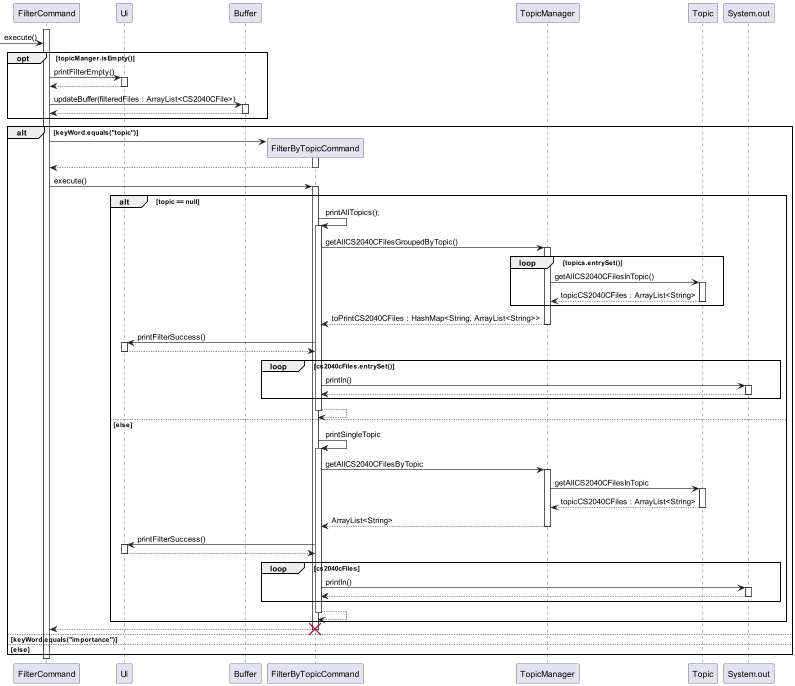

The diagram above was rendered by PlantUML. Its source (embedded in the PNG):
@startuml
activate FilterCommand

-> FilterCommand : execute()
    opt topicManger.isEmpty()
        FilterCommand -> Ui : printFilterEmpty()
        activate Ui
        return
        FilterCommand -> Buffer : updateBuffer(filteredFiles : ArrayList<CS2040CFile>)
        activate Buffer
        return
    end
    alt keyWord.equals("topic")
        FilterCommand -> FilterByTopicCommand **
        activate FilterByTopicCommand
        return

        FilterCommand -> FilterByTopicCommand : execute()
        activate FilterByTopicCommand
            alt topic == null
                FilterByTopicCommand -> FilterByTopicCommand : printAllTopics();
                activate FilterByTopicCommand
                    FilterByTopicCommand -> TopicManager : getAllCS2040CFilesGroupedByTopic()
                    activate TopicManager
                        loop topics.entrySet()
                            TopicManager -> Topic : getAllCS2040CFilesInTopic()
                            activate Topic
                            return topicCS2040CFiles : ArrayList<String>
                        end
                    return toPrintCS2040CFiles : HashMap<String, ArrayList<String>>

                    FilterByTopicCommand -> Ui : printFilterSuccess()
                    activate Ui
                    return

                    loop cs2040cFiles.entrySet()
                        FilterByTopicCommand -> System.out : println()
                        activate System.out
                        return
                    end
                return
            else else
                FilterByTopicCommand -> FilterByTopicCommand : printSingleTopic
                activate FilterByTopicCommand
                    FilterByTopicCommand -> TopicManager : getAllCS2040CFilesByTopic
                    activate TopicManager
                        TopicManager -> Topic : getAllCS2040CFilesInTopic
                        activate Topic
                        return topicCS2040CFiles : ArrayList<String>
                    return ArrayList<String>

                    FilterByTopicCommand -> Ui : printFilterSuccess()
                    activate Ui
                    return

                    loop cs2040cFiles
                        FilterByTopicCommand -> System.out : println()
                        activate System.out
                        return
                    end
                return
            end
        return
        destroy FilterByTopicCommand
    else keyWord.equals("importance")
    else else
    end
    deactivate FilterCommand
@enduml